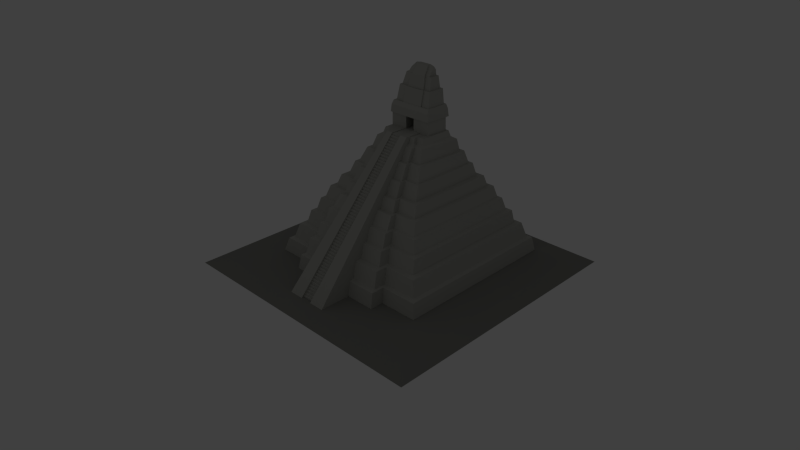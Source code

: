 # Source: EXT-TEMPLO-GRAN_JAGUAR.blend  (saved by Blender 2.56.0; exported with 4.5.12 LTS)
import bpy
from mathutils import Matrix  # noqa: F401  (used for matrix-valued properties, if any)

bpy.ops.wm.read_factory_settings(use_empty=True)
scene = bpy.context.scene
scene.name = 'Scene'

# ---- collections
col_collection_1 = bpy.data.collections.new('Collection 1'); scene.collection.children.link(col_collection_1)

# ---- materials (node trees are filled in below, after node groups)
mat_suelo = bpy.data.materials.new('suelo')
mat_suelo.alpha_threshold = 0.0
mat_suelo.use_transparent_shadow = False
mat_suelo.diffuse_color = (0.2598, 0.2598, 0.2395, 1.0)
mat_suelo.roughness = 0.5
mat_suelo.specular_intensity = 0.0
mat_suelo.line_color = (0.0, 0.0, 0.0, 1.0)
mat_piedra = bpy.data.materials.new('piedra')
mat_piedra.alpha_threshold = 0.0
mat_piedra.use_transparent_shadow = False
mat_piedra.diffuse_color = (0.448, 0.448, 0.413, 1.0)
mat_piedra.roughness = 0.5
mat_piedra.specular_intensity = 0.0
mat_piedra.line_color = (0.0, 0.0, 0.0, 1.0)
mat_gradas = bpy.data.materials.new('gradas')
mat_gradas.alpha_threshold = 0.0
mat_gradas.use_transparent_shadow = False
mat_gradas.diffuse_color = (0.1523, 0.1504, 0.1393, 1.0)
mat_gradas.roughness = 0.5
mat_gradas.specular_intensity = 0.0
mat_gradas.line_color = (0.0, 0.0, 0.0, 1.0)
mat_piedra_001 = bpy.data.materials.new('piedra.001')
mat_piedra_001.alpha_threshold = 0.0
mat_piedra_001.use_transparent_shadow = False
mat_piedra_001.diffuse_color = (0.42, 0.42, 0.3872, 1.0)
mat_piedra_001.roughness = 0.5
mat_piedra_001.specular_intensity = 0.0
mat_piedra_001.line_color = (0.0, 0.0, 0.0, 1.0)

# ---- material node trees

# ---- world
world_world = bpy.data.worlds.new('World'); scene.world = world_world
world_world.color = (0.051, 0.051, 0.051)
world_world.use_sun_shadow = False
world_world.sun_shadow_jitter_overblur = 0.0
world_world.cycles.sampling_method = 'MANUAL'
world_world.cycles.sample_map_resolution = 256

# ---- cameras
cam_camera = bpy.data.cameras.new('Camera')
cam_camera.clip_end = 100.0
cam_camera.lens = 35.0
cam_camera.dof.focus_distance = 0.0
cam_camera.dof.aperture_fstop = 128.0

# ---- lights
light_lamp_002 = bpy.data.lights.new('Lamp.002', 'POINT')
light_lamp_002.transmission_factor = 0.0
light_lamp_002.cutoff_distance = 30.0
light_lamp_002.energy = 100.0
light_lamp_002.shadow_buffer_clip_start = 1.001
light_lamp_002.shadow_soft_size = 1.0
light_lamp_002.shadow_maximum_resolution = 0.006
light_lamp_002.use_absolute_resolution = True
light_lamp_002.cycles.use_multiple_importance_sampling = False
light_lamp_001 = bpy.data.lights.new('Lamp.001', 'POINT')
light_lamp_001.transmission_factor = 0.0
light_lamp_001.cutoff_distance = 30.0
light_lamp_001.energy = 76.0
light_lamp_001.shadow_buffer_clip_start = 1.001
light_lamp_001.shadow_soft_size = 1.0
light_lamp_001.shadow_maximum_resolution = 0.006
light_lamp_001.use_absolute_resolution = True
light_lamp_001.cycles.use_multiple_importance_sampling = False
light_lamp = bpy.data.lights.new('Lamp', 'POINT')
light_lamp.transmission_factor = 0.0
light_lamp.cutoff_distance = 30.0
light_lamp.energy = 345.0
light_lamp.shadow_buffer_clip_start = 1.001
light_lamp.shadow_soft_size = 1.0
light_lamp.shadow_maximum_resolution = 0.006
light_lamp.use_absolute_resolution = True
light_lamp.cycles.use_multiple_importance_sampling = False

# ---- meshes
me_plane_002 = bpy.data.meshes.new('Plane.002')
me_plane_002.from_pydata([(12.18, 12.18, 0.0), (12.18, -12.18, 0.0), (-12.18, -12.18, 0.0), (-12.18, 12.18, 0.0), (-14.27, 14.27, -0.2086), (-14.27, -14.27, -0.2086), (14.27, -14.27, -0.2086), (14.27, 14.27, -0.2086)], [], [(0, 3, 2, 1), (2, 3, 4, 5), (3, 0, 7, 4), (0, 1, 6, 7), (1, 2, 5, 6), (5, 4, 7, 6)])
me_plane_002.materials.append(mat_suelo)
me_plane_002.use_remesh_preserve_volume = False
me_plane_002.use_remesh_preserve_attributes = False
me_plane_002.use_mirror_vertex_groups = False
me_plane_002.update()
me_plane_001 = bpy.data.meshes.new('Plane.001')
me_plane_001.from_pydata([(6.688, 8.26, 0.0), (6.688, -4.896, 0.0), (-6.665, -4.896, 0.0), (-6.653, 8.26, 0.0), (-6.276, -4.7, 1.074), (-6.276, 8.064, 1.074), (6.489, 8.064, 1.074), (6.489, -4.7, 1.074), (3.827, -4.896, 0.0), (3.761, 8.26, 0.0), (3.659, 8.064, 1.074), (3.726, -4.7, 1.074), (-3.769, -4.896, 0.0), (-3.706, 8.26, 0.0), (-3.601, 8.064, 1.074), (-3.641, -4.7, 1.074), (-3.746, -5.925, 0.0), (-3.641, -5.698, 1.074), (3.726, -5.698, 1.074), (3.827, -5.925, 0.0), (-3.706, 8.408, 0.0), (-3.601, 8.181, 1.125), (3.659, 8.181, 1.125), (3.761, 8.408, 0.0), (3.507, 7.842, 1.204), (-3.444, 7.842, 1.204), (3.574, -5.358, 1.154), (-3.485, -5.358, 1.154), (-3.485, -4.407, 1.154), (-3.444, 7.771, 1.154), (3.574, -4.407, 1.154), (3.507, 7.771, 1.154), (6.191, -4.407, 1.154), (6.191, 7.771, 1.154), (-5.987, 7.771, 1.154), (-5.987, -4.407, 1.154), (-5.671, -4.086, 2.284), (-5.671, 7.45, 2.284), (5.864, 7.45, 2.284), (5.864, -4.086, 2.284), (3.341, 7.45, 2.284), (3.408, -4.086, 2.284), (-3.342, 7.45, 2.284), (-3.382, -4.086, 2.284), (-3.382, -4.987, 2.284), (3.408, -4.987, 2.284), (-3.342, 7.47, 2.334), (3.341, 7.47, 2.334), (3.143, 7.149, 2.4), (-3.138, 7.149, 2.4), (3.21, -4.546, 2.349), (-3.178, -4.546, 2.349), (-3.178, -3.704, 2.349), (-3.138, 7.068, 2.349), (3.21, -3.704, 2.349), (3.143, 7.068, 2.349), (5.476, -3.704, 2.349), (5.476, 7.068, 2.349), (-5.295, 7.068, 2.349), (-5.295, -3.704, 2.349), (-5.116, -3.399, 3.316), (-5.116, 6.902, 3.316), (5.324, 6.902, 3.316), (5.324, -3.399, 3.316), (3.074, 6.902, 3.316), (3.047, -3.399, 3.316), (-3.102, 6.902, 3.316), (-3.142, -3.399, 3.316), (-3.142, -4.215, 3.316), (3.047, -4.215, 3.316), (-3.102, 6.957, 3.367), (3.074, 6.957, 3.367), (2.904, 6.668, 3.432), (-2.96, 6.668, 3.432), (2.878, -3.873, 3.382), (-3.0, -3.873, 3.382), (-3.0, -3.103, 3.382), (-2.96, 6.606, 3.382), (2.878, -3.103, 3.382), (2.904, 6.606, 3.382), (5.007, -3.103, 3.382), (5.007, 6.606, 3.382), (-4.841, 6.606, 3.382), (-4.841, -3.103, 3.382), (-4.599, -2.857, 4.316), (-4.599, 6.36, 4.316), (4.757, 6.36, 4.316), (4.757, -2.857, 4.316), (2.777, 6.36, 4.316), (2.777, -2.857, 4.316), (-2.886, 6.36, 4.316), (-2.926, -2.857, 4.316), (-2.926, -3.522, 4.316), (2.777, -3.522, 4.316), (-2.886, 6.384, 4.367), (2.777, 6.384, 4.367), (2.657, 6.236, 4.423), (-2.762, 6.236, 4.423), (2.657, -3.255, 4.372), (-2.75, -3.255, 4.372), (-2.75, -2.626, 4.372), (-2.762, 6.129, 4.372), (2.657, -2.626, 4.372), (2.657, 6.129, 4.372), (4.522, -2.626, 4.372), (4.522, 6.129, 4.372), (-4.372, 6.129, 4.372), (-4.372, -2.626, 4.372), (-4.137, -2.276, 5.263), (-4.137, 5.89, 5.263), (4.28, 5.89, 5.263), (4.28, -2.276, 5.263), (2.534, 5.89, 5.263), (2.534, -2.276, 5.263), (-2.692, 5.89, 5.263), (-2.558, -2.276, 5.263), (-2.558, -2.739, 5.263), (2.534, -2.739, 5.263), (-2.692, 5.961, 5.314), (2.534, 5.961, 5.314), (2.378, 5.693, 5.314), (-2.531, 5.693, 5.314), (2.378, -2.415, 5.263), (-2.477, -2.415, 5.263), (-2.477, -1.975, 5.263), (-2.531, 5.589, 5.263), (2.378, -1.975, 5.263), (2.378, 5.589, 5.263), (3.974, -1.975, 5.263), (3.974, 5.589, 5.263), (-3.841, 5.589, 5.263), (-3.841, -1.975, 5.263), (-3.627, -1.646, 6.077), (-3.627, 5.372, 6.077), (3.753, 5.372, 6.077), (3.753, -1.646, 6.077), (2.266, 5.372, 6.077), (2.266, -1.646, 6.077), (-2.484, 5.372, 6.077), (-2.345, -1.646, 6.077), (-2.345, -2.084, 6.077), (2.266, -2.084, 6.077), (-2.484, 5.442, 6.128), (2.266, 5.442, 6.128), (2.08, 5.119, 6.128), (-2.41, 5.119, 6.128), (2.08, -1.808, 6.077), (-2.252, -1.808, 6.077), (-2.252, -1.287, 6.077), (-2.41, 5.013, 6.077), (2.08, -1.287, 6.077), (2.08, 5.013, 6.077), (3.387, -1.287, 6.077), (3.387, 5.013, 6.077), (-3.274, 5.013, 6.077), (-3.274, -1.287, 6.077), (-3.05, -0.8094, 7.054), (-3.05, 4.785, 7.054), (3.156, 4.785, 7.054), (3.156, -0.8094, 7.054), (1.962, 4.785, 7.054), (1.962, -0.8094, 7.054), (-2.376, 4.785, 7.054), (-2.029, -0.8094, 7.054), (-2.029, -1.294, 7.054), (1.962, -1.294, 7.054), (-2.376, 4.845, 7.093), (1.962, 4.845, 7.093), (1.86, 4.648, 7.093), (-2.271, 4.648, 7.093), (1.86, -1.065, 7.054), (-1.933, -1.065, 7.054), (-1.933, -0.6112, 7.054), (-2.271, 4.587, 7.054), (1.86, -0.6112, 7.054), (1.86, 4.587, 7.054), (2.955, -0.6112, 7.054), (2.955, 4.587, 7.054), (-2.855, 4.587, 7.054), (-2.855, -0.6112, 7.054), (-2.55, -0.06689, 8.049), (-2.613, 4.341, 7.982), (2.705, 4.341, 7.982), (2.639, -0.0669, 8.049), (1.732, 4.341, 7.982), (1.699, -0.06689, 8.049), (-2.196, 4.341, 7.982), (-1.73, -0.06689, 8.049), (-1.73, -0.4724, 8.049), (1.699, -0.4724, 8.049), (-2.196, 4.358, 8.021), (1.732, 4.358, 8.021), (1.615, 4.177, 8.021), (-2.076, 4.177, 8.021), (1.585, -0.2173, 8.049), (-1.655, -0.2173, 8.049), (-1.655, 0.1537, 8.049), (-2.076, 4.115, 7.982), (1.585, 0.1537, 8.049), (1.615, 4.115, 7.982), (2.415, 0.1537, 8.049), (2.475, 4.115, 7.982), (-2.391, 4.115, 7.982), (-2.333, 0.1537, 8.049), (-2.186, 0.5814, 8.907), (-2.24, 3.962, 8.861), (2.319, 3.962, 8.861), (2.083, 0.5814, 8.907), (1.536, 3.962, 8.861), (1.507, 0.5814, 8.907), (-1.891, 3.962, 8.861), (-1.472, 0.5814, 8.907), (-1.472, 0.2338, 8.907), (1.507, 0.2338, 8.907), (-1.891, 3.999, 8.9), (1.536, 3.999, 8.9), (1.374, 3.705, 9.097), (-1.747, 3.705, 9.097), (1.35, 0.5863, 9.099), (-1.332, 0.5863, 9.099), (-1.332, 0.8863, 9.099), (-1.747, 3.649, 9.059), (1.35, 0.8863, 9.099), (1.374, 3.649, 9.059), (1.953, 0.8863, 9.099), (2.002, 3.649, 9.059), (-1.933, 3.649, 9.059), (-1.886, 0.8863, 9.099), (-1.774, 0.9996, 9.484), (-1.809, 3.533, 9.486), (1.884, 3.533, 9.486), (1.838, 0.9996, 9.484), (1.326, 3.533, 9.486), (1.302, 0.9996, 9.484), (-1.628, 3.533, 9.486), (-1.24, 0.9996, 9.484), (-1.242, 0.7172, 9.484), (1.302, 0.7172, 9.484), (-1.628, 3.582, 9.486), (1.326, 3.582, 9.486), (0.9515, 3.451, 9.486), (-0.9431, 3.451, 9.486), (0.1987, 3.178, 9.484), (-0.6511, 3.178, 9.484), (-0.4056, 1.659, 9.484), (-0.3993, 3.421, 9.486), (0.3152, 1.659, 9.484), (0.9515, 3.421, 9.486), (1.683, 1.659, 9.484), (1.727, 3.421, 9.486), (-1.78, 3.421, 9.486), (-1.738, 1.659, 9.484), (-1.738, 1.659, 10.47), (-1.78, 3.421, 10.46), (1.693, 3.421, 10.46), (1.65, 1.659, 10.47), (0.9515, 3.421, 10.46), (0.3152, 1.659, 10.47), (-0.3993, 3.421, 10.46), (-0.4056, 1.659, 10.47), (-0.6987, 3.178, 10.47), (0.7653, 3.178, 10.47), (-0.9088, 3.451, 10.46), (0.9515, 3.451, 10.46), (1.023, 3.739, 10.46), (-1.051, 3.739, 10.46), (0.9979, 1.541, 10.47), (-1.025, 1.541, 10.47), (-1.025, 1.547, 10.47), (-1.051, 3.654, 10.46), (0.9979, 1.547, 10.47), (1.023, 3.654, 10.46), (1.713, 1.547, 10.47), (1.762, 3.654, 10.46), (-1.822, 3.552, 10.47), (-1.777, 1.523, 10.48), (-1.734, 1.566, 11.02), (-1.778, 3.508, 11.02), (1.701, 3.608, 11.03), (1.653, 1.592, 11.03), (0.9991, 3.608, 11.03), (0.9747, 1.592, 11.03), (-1.026, 3.608, 11.03), (-1.001, 1.592, 11.03), (-1.001, 1.591, 11.03), (0.9747, 1.591, 11.03), (-1.026, 3.685, 11.03), (0.9991, 3.685, 11.03), (0.9034, 3.523, 11.35), (-0.9274, 3.523, 11.35), (0.8813, 1.774, 11.33), (-0.905, 1.774, 11.33), (-0.905, 1.772, 11.33), (-0.9274, 3.516, 11.35), (0.8813, 1.772, 11.33), (0.9034, 3.516, 11.35), (1.572, 1.772, 11.33), (1.615, 3.516, 11.35), (-1.731, 3.419, 11.32), (-1.691, 1.74, 11.31), (-1.547, 1.896, 11.33), (-1.586, 3.389, 11.35), (1.52, 3.389, 11.35), (1.48, 1.896, 11.33), (0.8377, 3.389, 11.35), (0.8172, 1.896, 11.33), (-0.8596, 3.389, 11.35), (-0.8388, 1.896, 11.33), (-0.8388, 1.811, 11.33), (0.8172, 1.807, 11.33), (-0.8596, 3.469, 11.35), (0.8377, 3.469, 11.35), (0.8377, 3.469, 12.43), (-0.8596, 3.469, 12.43), (0.8172, 2.049, 12.41), (-0.8388, 2.048, 12.41), (-0.8388, 2.123, 12.41), (-0.8596, 3.389, 12.43), (0.8172, 2.123, 12.41), (0.8377, 3.389, 12.43), (1.352, 2.123, 12.41), (1.392, 3.389, 12.43), (-1.501, 3.389, 12.43), (-1.463, 2.123, 12.41), (-1.384, 2.279, 12.39), (-1.418, 3.281, 12.42), (1.242, 3.281, 12.42), (1.207, 2.279, 12.39), (0.7161, 3.271, 12.43), (0.6984, 2.279, 12.39), (-0.7751, 3.271, 12.43), (-0.7564, 2.279, 12.39), (-0.7564, 2.188, 12.39), (0.6984, 2.192, 12.39), (-0.7751, 3.327, 12.43), (0.7161, 3.314, 12.43), (0.5949, 3.296, 13.29), (-0.651, 3.296, 13.29), (0.5802, 2.405, 13.26), (-0.6354, 2.408, 13.26), (-0.6354, 2.546, 13.26), (-0.651, 3.247, 13.29), (0.5802, 2.546, 13.26), (0.5949, 3.247, 13.29), (1.069, 2.546, 13.26), (1.098, 3.247, 13.29), (-1.268, 3.247, 13.29), (-1.239, 2.546, 13.26), (-1.08, 2.553, 13.25), (-1.107, 3.213, 13.3), (0.9174, 3.213, 13.3), (0.8903, 2.553, 13.25), (0.5544, 3.213, 13.3), (0.5406, 2.553, 13.25), (-0.6092, 3.213, 13.3), (-0.5946, 2.553, 13.25), (-0.5946, 2.442, 13.28), (0.5406, 2.439, 13.28), (-0.6092, 3.263, 13.3), (0.5544, 3.263, 13.3), (0.5123, 3.25, 13.67), (-0.5573, 3.25, 13.67), (0.4997, 2.675, 13.61), (-0.5438, 2.674, 13.61), (-0.5438, 2.751, 13.63), (-0.5573, 3.196, 13.67), (0.4997, 2.806, 13.61), (0.5123, 3.196, 13.67), (0.8639, 2.806, 13.61), (0.8888, 3.196, 13.67), (-1.015, 3.196, 13.67), (-0.9903, 2.806, 13.61), (-0.8412, 3.09, 13.82), (-0.8619, 3.16, 13.88), (0.7415, 3.156, 13.86), (0.7207, 3.09, 13.88), (0.4268, 3.16, 13.95), (0.4163, 3.09, 13.93), (-0.4691, 3.16, 13.95), (-0.4578, 3.119, 13.95), (-0.4578, 2.888, 13.88), (0.4163, 2.881, 13.88), (-0.4691, 3.155, 13.95), (0.4268, 3.155, 13.95), (0.8734, 3.137, 9.499), (0.8734, 0.5035, 9.499), (-0.9088, 0.5035, 9.499), (-0.9088, 3.137, 9.499), (1.479, -7.373, 0.7336), (1.419, -6.656, 1.695), (1.358, -5.798, 2.497), (1.297, -5.08, 3.458), (1.237, -4.222, 4.259), (1.176, -3.505, 5.221), (1.116, -2.647, 6.022), (1.055, -1.93, 6.983), (0.9945, -1.072, 7.785), (0.9339, -0.3545, 8.746), (1.479, -3.666, 0.7336), (1.419, -3.056, 1.695), (1.358, -2.306, 2.497), (1.297, -1.696, 3.458), (1.237, -0.945, 4.259), (1.176, -0.335, 5.221), (1.116, 0.4157, 6.022), (1.055, 1.026, 6.983), (0.9945, 1.776, 7.785), (0.9339, 2.386, 8.746), (-1.531, -7.373, 0.7336), (-1.469, -6.656, 1.695), (-1.407, -5.798, 2.497), (-1.345, -5.08, 3.458), (-1.282, -4.222, 4.259), (-1.22, -3.505, 5.221), (-1.158, -2.647, 6.022), (-1.096, -1.93, 6.983), (-1.033, -1.072, 7.785), (-0.9711, -0.3545, 8.746), (-1.531, -3.666, 0.7336), (-1.469, -3.056, 1.695), (-1.407, -2.306, 2.497), (-1.345, -1.696, 3.458), (-1.282, -0.945, 4.259), (-1.22, -0.335, 5.221), (-1.158, 0.4157, 6.022), (-1.096, 1.026, 6.983), (-1.033, 1.776, 7.785), (-0.9711, 2.386, 8.746), (1.534, -8.083, 0.0), (1.529, -8.085, 0.1175), (1.523, -7.949, 0.1159), (1.518, -7.945, 0.2525), (1.512, -7.803, 0.2529), (1.507, -7.801, 0.4127), (1.501, -7.659, 0.4131), (1.496, -7.658, 0.573), (1.49, -7.516, 0.5734), (1.485, -7.515, 0.7332), (1.474, -7.372, 0.8935), (1.468, -7.23, 0.8939), (1.463, -7.229, 1.054), (1.457, -7.087, 1.054), (1.452, -7.085, 1.214), (1.446, -6.943, 1.214), (1.441, -6.942, 1.374), (1.435, -6.8, 1.375), (1.43, -6.799, 1.535), (1.424, -6.657, 1.535), (1.413, -6.514, 1.695), (1.408, -6.512, 1.855), (1.402, -6.371, 1.855), (1.397, -6.369, 2.015), (1.391, -6.227, 2.016), (1.386, -6.226, 2.176), (1.38, -6.084, 2.176), (1.375, -6.083, 2.336), (1.369, -5.941, 2.336), (1.363, -5.94, 2.496), (1.352, -5.796, 2.656), (1.347, -5.654, 2.657), (1.341, -5.653, 2.817), (1.336, -5.511, 2.817), (1.33, -5.51, 2.977), (1.325, -5.368, 2.977), (1.319, -5.367, 3.137), (1.314, -5.225, 3.138), (1.308, -5.224, 3.297), (1.303, -5.082, 3.298), (1.292, -4.938, 3.458), (1.286, -4.937, 3.618), (1.281, -4.795, 3.618), (1.275, -4.794, 3.778), (1.27, -4.652, 3.779), (1.264, -4.651, 3.938), (1.259, -4.509, 3.939), (1.253, -4.508, 4.099), (1.248, -4.366, 4.099), (1.242, -4.364, 4.259), (1.231, -4.221, 4.419), (1.226, -4.079, 4.42), (1.22, -4.078, 4.58), (1.215, -3.936, 4.58), (1.209, -3.935, 4.74), (1.204, -3.793, 4.74), (1.198, -3.792, 4.9), (1.193, -3.65, 4.9), (1.187, -3.648, 5.06), (1.182, -3.506, 5.061), (1.171, -3.363, 5.221), (1.165, -3.362, 5.381), (1.16, -3.22, 5.381), (1.154, -3.219, 5.541), (1.149, -3.077, 5.542), (1.143, -3.075, 5.701), (1.138, -2.934, 5.702), (1.132, -2.932, 5.862), (1.127, -2.79, 5.862), (1.121, -2.789, 6.022), (1.11, -2.646, 6.182), (1.105, -2.504, 6.183), (1.099, -2.503, 6.342), (1.094, -2.361, 6.343), (1.088, -2.359, 6.503), (1.083, -2.217, 6.503), (1.077, -2.216, 6.663), (1.072, -2.074, 6.663), (1.066, -2.073, 6.823), (1.061, -1.931, 6.824), (1.05, -1.788, 6.984), (1.044, -1.787, 7.144), (1.039, -1.645, 7.144), (1.033, -1.643, 7.304), (1.028, -1.501, 7.304), (1.022, -1.5, 7.464), (1.017, -1.358, 7.465), (1.011, -1.357, 7.625), (1.006, -1.215, 7.625), (1.0, -1.214, 7.785), (0.989, -1.071, 7.945), (0.9835, -0.9286, 7.945), (0.978, -0.9274, 8.105), (0.9725, -0.7854, 8.106), (0.967, -0.7842, 8.266), (0.9615, -0.6422, 8.266), (0.956, -0.6409, 8.426), (0.9505, -0.499, 8.426), (0.945, -0.4977, 8.586), (0.9394, -0.3558, 8.586), (0.8789, 0.3615, 9.498), (0.8844, 0.3603, 9.388), (0.8899, 0.2183, 9.387), (0.8954, 0.2171, 9.228), (0.9009, 0.0751, 9.227), (0.9064, 0.07384, 9.067), (0.9119, -0.06811, 9.067), (0.9174, -0.06937, 8.907), (0.9229, -0.2113, 8.907), (0.9284, -0.2126, 8.747), (1.534, -4.355, 0.0), (1.529, -4.237, 0.1215), (1.523, -4.232, 0.1159), (1.518, -4.17, 0.2525), (1.512, -4.038, 0.2529), (1.507, -4.046, 0.4127), (1.501, -3.914, 0.4131), (1.496, -3.922, 0.573), (1.49, -3.79, 0.5734), (1.485, -3.799, 0.7332), (1.474, -3.675, 0.8935), (1.468, -3.543, 0.8939), (1.463, -3.551, 1.054), (1.457, -3.419, 1.054), (1.452, -3.428, 1.214), (1.446, -3.295, 1.214), (1.441, -3.304, 1.374), (1.435, -3.172, 1.375), (1.43, -3.18, 1.535), (1.424, -3.048, 1.535), (1.413, -2.924, 1.695), (1.408, -2.933, 1.855), (1.402, -2.801, 1.855), (1.397, -2.809, 2.015), (1.391, -2.677, 2.016), (1.386, -2.685, 2.176), (1.38, -2.553, 2.176), (1.375, -2.562, 2.336), (1.369, -2.429, 2.336), (1.363, -2.438, 2.496), (1.352, -2.314, 2.656), (1.347, -2.182, 2.657), (1.341, -2.191, 2.817), (1.336, -2.058, 2.817), (1.33, -2.067, 2.977), (1.325, -1.935, 2.977), (1.319, -1.943, 3.137), (1.314, -1.811, 3.138), (1.308, -1.819, 3.297), (1.303, -1.687, 3.298), (1.292, -1.564, 3.458), (1.286, -1.572, 3.618), (1.281, -1.44, 3.618), (1.275, -1.448, 3.778), (1.27, -1.316, 3.779), (1.264, -1.325, 3.938), (1.259, -1.192, 3.939), (1.253, -1.201, 4.099), (1.248, -1.069, 4.099), (1.242, -1.077, 4.259), (1.231, -0.9535, 4.419), (1.226, -0.8213, 4.42), (1.22, -0.8298, 4.58), (1.215, -0.6976, 4.58), (1.209, -0.7061, 4.74), (1.204, -0.5739, 4.74), (1.198, -0.5824, 4.9), (1.193, -0.4502, 4.9), (1.187, -0.4587, 5.06), (1.182, -0.3265, 5.061), (1.171, -0.2028, 5.221), (1.165, -0.2113, 5.381), (1.16, -0.0791, 5.381), (1.154, -0.0876, 5.541), (1.149, 0.0446, 5.542), (1.143, 0.03611, 5.701), (1.138, 0.1683, 5.702), (1.132, 0.1598, 5.862), (1.127, 0.292, 5.862), (1.121, 0.2835, 6.022), (1.11, 0.4072, 6.182), (1.105, 0.5394, 6.183), (1.099, 0.5309, 6.342), (1.094, 0.6631, 6.343), (1.088, 0.6546, 6.503), (1.083, 0.7868, 6.503), (1.077, 0.7783, 6.663), (1.072, 0.9105, 6.663), (1.066, 0.902, 6.823), (1.061, 1.034, 6.824), (1.05, 1.158, 6.984), (1.044, 1.149, 7.144), (1.039, 1.282, 7.144), (1.033, 1.273, 7.304), (1.028, 1.405, 7.304), (1.022, 1.397, 7.464), (1.017, 1.529, 7.465), (1.011, 1.521, 7.625), (1.006, 1.653, 7.625), (1.0, 1.644, 7.785), (0.989, 1.768, 7.945), (0.9835, 1.9, 7.945), (0.978, 1.892, 8.105), (0.9725, 2.024, 8.106), (0.967, 2.015, 8.266), (0.9615, 2.148, 8.266), (0.956, 2.139, 8.426), (0.9505, 2.271, 8.426), (0.945, 2.263, 8.586), (0.9394, 2.395, 8.586), (0.8789, 3.005, 9.498), (0.8844, 3.013, 9.388), (0.8899, 2.881, 9.387), (0.8954, 2.89, 9.228), (0.9009, 2.758, 9.227), (0.9064, 2.766, 9.067), (0.9119, 2.634, 9.067), (0.9174, 2.642, 8.907), (0.9229, 2.51, 8.907), (0.9284, 2.519, 8.747), (-1.588, -8.083, 0.0), (-1.582, -8.085, 0.1175), (-1.577, -7.949, 0.1159), (-1.571, -7.945, 0.2525), (-1.565, -7.803, 0.2529), (-1.56, -7.801, 0.4127), (-1.554, -7.659, 0.4131), (-1.548, -7.658, 0.573), (-1.543, -7.516, 0.5734), (-1.537, -7.515, 0.7332), (-1.526, -7.372, 0.8935), (-1.52, -7.23, 0.8939), (-1.514, -7.229, 1.054), (-1.509, -7.087, 1.054), (-1.503, -7.085, 1.214), (-1.497, -6.943, 1.214), (-1.492, -6.942, 1.374), (-1.486, -6.8, 1.375), (-1.48, -6.799, 1.535), (-1.475, -6.657, 1.535), (-1.464, -6.514, 1.695), (-1.458, -6.512, 1.855), (-1.452, -6.371, 1.855), (-1.447, -6.369, 2.015), (-1.441, -6.227, 2.016), (-1.435, -6.226, 2.176), (-1.43, -6.084, 2.176), (-1.424, -6.083, 2.336), (-1.418, -5.941, 2.336), (-1.413, -5.94, 2.496), (-1.401, -5.796, 2.656), (-1.396, -5.654, 2.657), (-1.39, -5.653, 2.817), (-1.384, -5.511, 2.817), (-1.379, -5.51, 2.977), (-1.373, -5.368, 2.977), (-1.367, -5.367, 3.137), (-1.362, -5.225, 3.138), (-1.356, -5.224, 3.297), (-1.35, -5.082, 3.298), (-1.339, -4.938, 3.458), (-1.333, -4.937, 3.618), (-1.328, -4.795, 3.618), (-1.322, -4.794, 3.778), (-1.316, -4.652, 3.779), (-1.311, -4.651, 3.938), (-1.305, -4.509, 3.939), (-1.299, -4.508, 4.099), (-1.294, -4.366, 4.099), (-1.288, -4.364, 4.259), (-1.277, -4.221, 4.419), (-1.271, -4.079, 4.42), (-1.265, -4.078, 4.58), (-1.26, -3.936, 4.58), (-1.254, -3.935, 4.74), (-1.248, -3.793, 4.74), (-1.243, -3.792, 4.9), (-1.237, -3.65, 4.9), (-1.231, -3.648, 5.06), (-1.226, -3.506, 5.061), (-1.214, -3.363, 5.221), (-1.209, -3.362, 5.381), (-1.203, -3.22, 5.381), (-1.197, -3.219, 5.541), (-1.192, -3.077, 5.542), (-1.186, -3.075, 5.701), (-1.181, -2.934, 5.702), (-1.175, -2.932, 5.862), (-1.169, -2.79, 5.862), (-1.164, -2.789, 6.022), (-1.152, -2.646, 6.182), (-1.147, -2.504, 6.183), (-1.141, -2.503, 6.342), (-1.135, -2.361, 6.343), (-1.13, -2.359, 6.503), (-1.124, -2.217, 6.503), (-1.118, -2.216, 6.663), (-1.113, -2.074, 6.663), (-1.107, -2.073, 6.823), (-1.101, -1.931, 6.824), (-1.09, -1.788, 6.984), (-1.084, -1.787, 7.144), (-1.079, -1.645, 7.144), (-1.073, -1.643, 7.304), (-1.067, -1.501, 7.304), (-1.062, -1.5, 7.464), (-1.056, -1.358, 7.465), (-1.05, -1.357, 7.625), (-1.045, -1.215, 7.625), (-1.039, -1.214, 7.785), (-1.028, -1.071, 7.945), (-1.022, -0.9286, 7.945), (-1.016, -0.9274, 8.105), (-1.011, -0.7854, 8.106), (-1.005, -0.7842, 8.266), (-0.9994, -0.6422, 8.266), (-0.9937, -0.6409, 8.426), (-0.9881, -0.499, 8.426), (-0.9824, -0.4977, 8.586), (-0.9767, -0.3558, 8.586), (-0.9145, 0.3615, 9.498), (-0.9201, 0.3603, 9.388), (-0.9258, 0.2183, 9.387), (-0.9315, 0.2171, 9.228), (-0.9371, 0.0751, 9.227), (-0.9428, 0.07384, 9.067), (-0.9484, -0.06811, 9.067), (-0.9541, -0.06936, 8.907), (-0.9598, -0.2113, 8.907), (-0.9654, -0.2126, 8.747), (-1.588, -4.355, 0.0), (-1.582, -4.257, 0.1215), (-1.577, -4.232, 0.1159), (-1.571, -4.17, 0.2525), (-1.565, -4.038, 0.2529), (-1.56, -4.046, 0.4127), (-1.554, -3.914, 0.4131), (-1.548, -3.922, 0.573), (-1.543, -3.79, 0.5734), (-1.537, -3.799, 0.7332), (-1.526, -3.675, 0.8935), (-1.52, -3.543, 0.8939), (-1.514, -3.551, 1.054), (-1.509, -3.419, 1.054), (-1.503, -3.428, 1.214), (-1.497, -3.295, 1.214), (-1.492, -3.304, 1.374), (-1.486, -3.172, 1.375), (-1.48, -3.18, 1.535), (-1.475, -3.048, 1.535), (-1.464, -2.924, 1.695), (-1.458, -2.933, 1.855), (-1.452, -2.801, 1.855), (-1.447, -2.809, 2.015), (-1.441, -2.677, 2.016), (-1.435, -2.685, 2.176), (-1.43, -2.553, 2.176), (-1.424, -2.562, 2.336), (-1.418, -2.429, 2.336), (-1.413, -2.438, 2.496), (-1.401, -2.314, 2.656), (-1.396, -2.182, 2.657), (-1.39, -2.191, 2.817), (-1.384, -2.058, 2.817), (-1.379, -2.067, 2.977), (-1.373, -1.935, 2.977), (-1.367, -1.943, 3.137), (-1.362, -1.811, 3.138), (-1.356, -1.819, 3.297), (-1.35, -1.687, 3.298), (-1.339, -1.564, 3.458), (-1.333, -1.572, 3.618), (-1.328, -1.44, 3.618), (-1.322, -1.448, 3.778), (-1.316, -1.316, 3.779), (-1.311, -1.325, 3.938), (-1.305, -1.192, 3.939), (-1.299, -1.201, 4.099), (-1.294, -1.069, 4.099), (-1.288, -1.077, 4.259), (-1.277, -0.9535, 4.419), (-1.271, -0.8213, 4.42), (-1.265, -0.8298, 4.58), (-1.26, -0.6976, 4.58), (-1.254, -0.7061, 4.74), (-1.248, -0.5739, 4.74), (-1.243, -0.5824, 4.9), (-1.237, -0.4502, 4.9), (-1.231, -0.4587, 5.06), (-1.226, -0.3265, 5.061), (-1.214, -0.2028, 5.221), (-1.209, -0.2113, 5.381), (-1.203, -0.0791, 5.381), (-1.197, -0.0876, 5.541), (-1.192, 0.0446, 5.542), (-1.186, 0.03611, 5.701), (-1.181, 0.1683, 5.702), (-1.175, 0.1598, 5.862), (-1.169, 0.292, 5.862), (-1.164, 0.2835, 6.022), (-1.152, 0.4072, 6.182), (-1.147, 0.5394, 6.183), (-1.141, 0.5309, 6.342), (-1.135, 0.6631, 6.343), (-1.13, 0.6546, 6.503), (-1.124, 0.7868, 6.503), (-1.118, 0.7783, 6.663), (-1.113, 0.9105, 6.663), (-1.107, 0.902, 6.823), (-1.101, 1.034, 6.824), (-1.09, 1.158, 6.984), (-1.084, 1.149, 7.144), (-1.079, 1.282, 7.144), (-1.073, 1.273, 7.304), (-1.067, 1.405, 7.304), (-1.062, 1.397, 7.464), (-1.056, 1.529, 7.465), (-1.05, 1.521, 7.625), (-1.045, 1.653, 7.625), (-1.039, 1.644, 7.785), (-1.028, 1.768, 7.945), (-1.022, 1.9, 7.945), (-1.016, 1.892, 8.105), (-1.011, 2.024, 8.106), (-1.005, 2.015, 8.266), (-0.9994, 2.148, 8.266), (-0.9937, 2.139, 8.426), (-0.9881, 2.271, 8.426), (-0.9824, 2.263, 8.586), (-0.9767, 2.395, 8.586), (-0.9145, 3.005, 9.498), (-0.9201, 3.013, 9.388), (-0.9258, 2.881, 9.387), (-0.9315, 2.89, 9.228), (-0.9371, 2.758, 9.227), (-0.9428, 2.766, 9.067), (-0.9484, 2.634, 9.067), (-0.9541, 2.642, 8.907), (-0.9598, 2.51, 8.907), (-0.9654, 2.519, 8.747), (1.588, -5.712, 0.0), (1.588, -8.283, 0.0), (0.3925, -8.283, 0.0), (0.3925, -5.712, 0.0), (0.9063, 2.909, 9.547), (0.9063, 0.3385, 9.547), (0.3197, 0.3385, 9.547), (0.3197, 2.909, 9.547), (-0.9478, 2.909, 9.547), (-0.9478, 0.3385, 9.547), (-0.4596, 0.3385, 9.547), (-0.4596, 2.909, 9.547), (-1.617, -5.712, 0.0), (-1.617, -8.283, 0.0), (-0.4975, -8.283, 0.0), (-0.4975, -5.712, 0.0), (0.1912, 0.283, 1.153), (0.1912, -0.1533, 1.153), (-0.2795, -0.1512, 1.153), (-0.2332, 0.283, 1.153), (0.1912, 0.283, 1.577), (0.1912, -0.1533, 1.577), (-0.2795, -0.1512, 1.577), (-0.2332, 0.283, 1.577), (1.309, 1.961, 9.49), (1.302, 0.7172, 9.484), (-1.242, 0.7172, 9.484), (-1.265, 1.907, 9.484), (2.083, 0.5814, 8.907)], [], [(2, 3, 5, 4), (0, 1, 7, 6), (0, 9, 8, 1), (9, 0, 6, 10), (1, 8, 11, 7), (9, 13, 12, 8), (13, 3, 2, 12), (3, 13, 14, 5), (12, 2, 4, 15), (12, 15, 17, 16), (8, 12, 16, 19), (11, 8, 19, 18), (19, 16, 17, 18), (14, 13, 20, 21), (13, 9, 23, 20), (9, 10, 22, 23), (20, 23, 22, 21), (22, 10, 31, 24), (21, 22, 24, 25), (14, 21, 25, 29), (18, 17, 27, 26), (11, 18, 26, 30), (17, 15, 28, 27), (15, 4, 35, 28), (5, 14, 29, 34), (7, 11, 30, 32), (10, 6, 33, 31), (6, 7, 32, 33), (4, 5, 34, 35), (35, 34, 37, 36), (33, 32, 39, 38), (31, 33, 38, 40), (32, 30, 41, 39), (34, 29, 42, 37), (28, 35, 36, 43), (27, 28, 43, 44), (30, 26, 45, 41), (26, 27, 44, 45), (29, 25, 46, 42), (25, 24, 47, 46), (24, 31, 40, 47), (47, 40, 55, 48), (46, 47, 48, 49), (42, 46, 49, 53), (45, 44, 51, 50), (41, 45, 50, 54), (44, 43, 52, 51), (43, 36, 59, 52), (37, 42, 53, 58), (39, 41, 54, 56), (40, 38, 57, 55), (38, 39, 56, 57), (36, 37, 58, 59), (59, 58, 61, 60), (57, 56, 63, 62), (55, 57, 62, 64), (56, 54, 65, 63), (58, 53, 66, 61), (52, 59, 60, 67), (51, 52, 67, 68), (54, 50, 69, 65), (50, 51, 68, 69), (53, 49, 70, 66), (49, 48, 71, 70), (48, 55, 64, 71), (71, 64, 79, 72), (70, 71, 72, 73), (66, 70, 73, 77), (69, 68, 75, 74), (65, 69, 74, 78), (68, 67, 76, 75), (67, 60, 83, 76), (61, 66, 77, 82), (63, 65, 78, 80), (64, 62, 81, 79), (62, 63, 80, 81), (60, 61, 82, 83), (83, 82, 85, 84), (81, 80, 87, 86), (79, 81, 86, 88), (80, 78, 89, 87), (82, 77, 90, 85), (76, 83, 84, 91), (75, 76, 91, 92), (78, 74, 93, 89), (74, 75, 92, 93), (77, 73, 94, 90), (73, 72, 95, 94), (72, 79, 88, 95), (95, 88, 103, 96), (94, 95, 96, 97), (90, 94, 97, 101), (93, 92, 99, 98), (89, 93, 98, 102), (92, 91, 100, 99), (91, 84, 107, 100), (85, 90, 101, 106), (87, 89, 102, 104), (88, 86, 105, 103), (86, 87, 104, 105), (84, 85, 106, 107), (107, 106, 109, 108), (105, 104, 111, 110), (103, 105, 110, 112), (104, 102, 113, 111), (106, 101, 114, 109), (100, 107, 108, 115), (99, 100, 115, 116), (102, 98, 117, 113), (98, 99, 116, 117), (101, 97, 118, 114), (97, 96, 119, 118), (96, 103, 112, 119), (119, 112, 127, 120), (118, 119, 120, 121), (114, 118, 121, 125), (117, 116, 123, 122), (113, 117, 122, 126), (116, 115, 124, 123), (115, 108, 131, 124), (109, 114, 125, 130), (111, 113, 126, 128), (112, 110, 129, 127), (110, 111, 128, 129), (108, 109, 130, 131), (131, 130, 133, 132), (129, 128, 135, 134), (127, 129, 134, 136), (128, 126, 137, 135), (130, 125, 138, 133), (124, 131, 132, 139), (123, 124, 139, 140), (126, 122, 141, 137), (122, 123, 140, 141), (125, 121, 142, 138), (121, 120, 143, 142), (120, 127, 136, 143), (143, 136, 151, 144), (142, 143, 144, 145), (138, 142, 145, 149), (141, 140, 147, 146), (137, 141, 146, 150), (140, 139, 148, 147), (139, 132, 155, 148), (133, 138, 149, 154), (135, 137, 150, 152), (136, 134, 153, 151), (134, 135, 152, 153), (132, 133, 154, 155), (155, 154, 157, 156), (153, 152, 159, 158), (151, 153, 158, 160), (152, 150, 161, 159), (154, 149, 162, 157), (148, 155, 156, 163), (147, 148, 163, 164), (150, 146, 165, 161), (146, 147, 164, 165), (149, 145, 166, 162), (145, 144, 167, 166), (144, 151, 160, 167), (167, 160, 175, 168), (166, 167, 168, 169), (162, 166, 169, 173), (165, 164, 171, 170), (161, 165, 170, 174), (164, 163, 172, 171), (163, 156, 179, 172), (157, 162, 173, 178), (159, 161, 174, 176), (160, 158, 177, 175), (158, 159, 176, 177), (156, 157, 178, 179), (179, 178, 181, 180), (177, 176, 183, 182), (175, 177, 182, 184), (176, 174, 185, 183), (178, 173, 186, 181), (172, 179, 180, 187), (171, 172, 187, 188), (174, 170, 189, 185), (170, 171, 188, 189), (173, 169, 190, 186), (169, 168, 191, 190), (168, 175, 184, 191), (191, 184, 199, 192), (190, 191, 192, 193), (186, 190, 193, 197), (189, 188, 195, 194), (185, 189, 194, 198), (188, 187, 196, 195), (187, 180, 203, 196), (181, 186, 197, 202), (183, 185, 198, 200), (184, 182, 201, 199), (182, 183, 200, 201), (180, 181, 202, 203), (203, 202, 205, 204), (201, 200, 207, 206), (199, 201, 206, 208), (200, 198, 209, 896), (202, 197, 210, 205), (196, 203, 204, 211), (195, 196, 211, 212), (198, 194, 213, 209), (194, 195, 212, 213), (197, 193, 214, 210), (193, 192, 215, 214), (192, 199, 208, 215), (215, 208, 223, 216), (214, 215, 216, 217), (210, 214, 217, 221), (213, 212, 219, 218), (209, 213, 218, 222), (212, 211, 220, 219), (211, 204, 227, 220), (205, 210, 221, 226), (896, 209, 222, 224), (208, 206, 225, 223), (206, 207, 224, 225), (204, 205, 226, 227), (227, 226, 229, 228), (225, 224, 231, 230), (223, 225, 230, 232), (224, 222, 233, 231), (226, 221, 234, 229), (220, 227, 228, 235), (219, 220, 235, 236), (222, 218, 237, 233), (218, 219, 236, 237), (221, 217, 238, 234), (217, 216, 239, 238), (216, 223, 232, 239), (239, 232, 247, 240), (238, 239, 240, 241), (234, 238, 241, 245), (237, 236, 243, 242), (233, 237, 242, 246), (236, 235, 244, 243), (235, 228, 251, 244), (229, 234, 245, 250), (231, 233, 246, 248), (232, 230, 249, 247), (230, 231, 248, 249), (228, 229, 250, 251), (251, 250, 253, 252), (249, 248, 255, 254), (247, 249, 254, 256), (248, 246, 257, 255), (250, 245, 258, 253), (244, 251, 252, 259), (243, 244, 259, 260), (246, 242, 261, 257), (242, 243, 260, 261), (245, 241, 262, 258), (241, 240, 263, 262), (240, 247, 256, 263), (263, 256, 271, 264), (262, 263, 264, 265), (258, 262, 265, 269), (261, 260, 267, 266), (257, 261, 266, 270), (260, 259, 268, 267), (259, 252, 275, 268), (253, 258, 269, 274), (255, 257, 270, 272), (256, 254, 273, 271), (254, 255, 272, 273), (252, 253, 274, 275), (275, 274, 277, 276), (273, 272, 279, 278), (271, 273, 278, 280), (272, 270, 281, 279), (274, 269, 282, 277), (268, 275, 276, 283), (267, 268, 283, 284), (270, 266, 285, 281), (266, 267, 284, 285), (269, 265, 286, 282), (265, 264, 287, 286), (264, 271, 280, 287), (287, 280, 295, 288), (286, 287, 288, 289), (282, 286, 289, 293), (285, 284, 291, 290), (281, 285, 290, 294), (284, 283, 292, 291), (283, 276, 299, 292), (277, 282, 293, 298), (279, 281, 294, 296), (280, 278, 297, 295), (278, 279, 296, 297), (276, 277, 298, 299), (299, 298, 301, 300), (297, 296, 303, 302), (295, 297, 302, 304), (296, 294, 305, 303), (298, 293, 306, 301), (292, 299, 300, 307), (291, 292, 307, 308), (294, 290, 309, 305), (290, 291, 308, 309), (293, 289, 310, 306), (289, 288, 311, 310), (288, 295, 304, 311), (311, 304, 319, 312), (310, 311, 312, 313), (306, 310, 313, 317), (309, 308, 315, 314), (305, 309, 314, 318), (308, 307, 316, 315), (307, 300, 323, 316), (301, 306, 317, 322), (303, 305, 318, 320), (304, 302, 321, 319), (302, 303, 320, 321), (300, 301, 322, 323), (323, 322, 325, 324), (321, 320, 327, 326), (319, 321, 326, 328), (320, 318, 329, 327), (322, 317, 330, 325), (316, 323, 324, 331), (315, 316, 331, 332), (318, 314, 333, 329), (314, 315, 332, 333), (317, 313, 334, 330), (313, 312, 335, 334), (312, 319, 328, 335), (335, 328, 343, 336), (334, 335, 336, 337), (330, 334, 337, 341), (333, 332, 339, 338), (329, 333, 338, 342), (332, 331, 340, 339), (331, 324, 347, 340), (325, 330, 341, 346), (327, 329, 342, 344), (328, 326, 345, 343), (326, 327, 344, 345), (324, 325, 346, 347), (347, 346, 349, 348), (345, 344, 351, 350), (343, 345, 350, 352), (344, 342, 353, 351), (346, 341, 354, 349), (340, 347, 348, 355), (339, 340, 355, 356), (342, 338, 357, 353), (338, 339, 356, 357), (341, 337, 358, 354), (337, 336, 359, 358), (336, 343, 352, 359), (359, 352, 367, 360), (358, 359, 360, 361), (354, 358, 361, 365), (357, 356, 363, 362), (353, 357, 362, 366), (356, 355, 364, 363), (355, 348, 371, 364), (349, 354, 365, 370), (351, 353, 366, 368), (352, 350, 369, 367), (350, 351, 368, 369), (348, 349, 370, 371), (371, 370, 373, 372), (369, 368, 375, 374), (367, 369, 374, 376), (368, 366, 377, 375), (370, 365, 378, 373), (364, 371, 372, 379), (363, 364, 379, 380), (366, 362, 381, 377), (362, 363, 380, 381), (365, 361, 382, 378), (361, 360, 383, 382), (360, 367, 376, 383), (375, 377, 376, 374), (377, 379, 378, 376), (379, 372, 373, 378), (379, 377, 381, 380), (376, 378, 382, 383), (384, 387, 386, 385), (538, 539, 429, 428), (539, 540, 430, 429), (540, 541, 431, 430), (541, 542, 432, 431), (542, 543, 433, 432), (543, 544, 434, 433), (544, 545, 435, 434), (545, 546, 436, 435), (546, 547, 437, 436), (547, 398, 388, 437), (398, 548, 438, 388), (548, 549, 439, 438), (549, 550, 440, 439), (550, 551, 441, 440), (551, 552, 442, 441), (552, 553, 443, 442), (553, 554, 444, 443), (554, 555, 445, 444), (555, 556, 446, 445), (556, 557, 447, 446), (557, 399, 389, 447), (399, 558, 448, 389), (558, 559, 449, 448), (559, 560, 450, 449), (560, 561, 451, 450), (561, 562, 452, 451), (562, 563, 453, 452), (563, 564, 454, 453), (564, 565, 455, 454), (565, 566, 456, 455), (566, 567, 457, 456), (567, 400, 390, 457), (400, 568, 458, 390), (568, 569, 459, 458), (569, 570, 460, 459), (570, 571, 461, 460), (571, 572, 462, 461), (572, 573, 463, 462), (573, 574, 464, 463), (574, 575, 465, 464), (575, 576, 466, 465), (576, 577, 467, 466), (577, 401, 391, 467), (401, 578, 468, 391), (578, 579, 469, 468), (579, 580, 470, 469), (580, 581, 471, 470), (581, 582, 472, 471), (582, 583, 473, 472), (583, 584, 474, 473), (584, 585, 475, 474), (585, 586, 476, 475), (586, 587, 477, 476), (587, 402, 392, 477), (402, 588, 478, 392), (588, 589, 479, 478), (589, 590, 480, 479), (590, 591, 481, 480), (591, 592, 482, 481), (592, 593, 483, 482), (593, 594, 484, 483), (594, 595, 485, 484), (595, 596, 486, 485), (596, 597, 487, 486), (597, 403, 393, 487), (403, 598, 488, 393), (598, 599, 489, 488), (599, 600, 490, 489), (600, 601, 491, 490), (601, 602, 492, 491), (602, 603, 493, 492), (603, 604, 494, 493), (604, 605, 495, 494), (605, 606, 496, 495), (606, 607, 497, 496), (607, 404, 394, 497), (404, 608, 498, 394), (608, 609, 499, 498), (609, 610, 500, 499), (610, 611, 501, 500), (611, 612, 502, 501), (612, 613, 503, 502), (613, 614, 504, 503), (614, 615, 505, 504), (615, 616, 506, 505), (616, 617, 507, 506), (617, 405, 395, 507), (405, 618, 508, 395), (618, 619, 509, 508), (619, 620, 510, 509), (620, 621, 511, 510), (621, 622, 512, 511), (622, 623, 513, 512), (623, 624, 514, 513), (624, 625, 515, 514), (625, 626, 516, 515), (626, 627, 517, 516), (627, 406, 396, 517), (406, 628, 518, 396), (628, 629, 519, 518), (629, 630, 520, 519), (630, 631, 521, 520), (631, 632, 522, 521), (632, 633, 523, 522), (633, 634, 524, 523), (634, 635, 525, 524), (635, 636, 526, 525), (636, 637, 527, 526), (637, 407, 397, 527), (407, 647, 537, 397), (647, 646, 536, 537), (646, 645, 535, 536), (645, 644, 534, 535), (644, 643, 533, 534), (643, 642, 532, 533), (642, 641, 531, 532), (641, 640, 530, 531), (640, 639, 529, 530), (639, 638, 528, 529), (638, 384, 385, 528), (428, 429, 649, 648), (429, 430, 650, 649), (430, 431, 651, 650), (431, 432, 652, 651), (432, 433, 653, 652), (433, 434, 654, 653), (434, 435, 655, 654), (435, 436, 656, 655), (436, 437, 657, 656), (437, 388, 408, 657), (388, 438, 658, 408), (438, 439, 659, 658), (439, 440, 660, 659), (440, 441, 661, 660), (441, 442, 662, 661), (442, 443, 663, 662), (443, 444, 664, 663), (444, 445, 665, 664), (445, 446, 666, 665), (446, 447, 667, 666), (447, 389, 409, 667), (389, 448, 668, 409), (448, 449, 669, 668), (449, 450, 670, 669), (450, 451, 671, 670), (451, 452, 672, 671), (452, 453, 673, 672), (453, 454, 674, 673), (454, 455, 675, 674), (455, 456, 676, 675), (456, 457, 677, 676), (457, 390, 410, 677), (390, 458, 678, 410), (458, 459, 679, 678), (459, 460, 680, 679), (460, 461, 681, 680), (461, 462, 682, 681), (462, 463, 683, 682), (463, 464, 684, 683), (464, 465, 685, 684), (465, 466, 686, 685), (466, 467, 687, 686), (467, 391, 411, 687), (391, 468, 688, 411), (468, 469, 689, 688), (469, 470, 690, 689), (470, 471, 691, 690), (471, 472, 692, 691), (472, 473, 693, 692), (473, 474, 694, 693), (474, 475, 695, 694), (475, 476, 696, 695), (476, 477, 697, 696), (477, 392, 412, 697), (392, 478, 698, 412), (478, 479, 699, 698), (479, 480, 700, 699), (480, 481, 701, 700), (481, 482, 702, 701), (482, 483, 703, 702), (483, 484, 704, 703), (484, 485, 705, 704), (485, 486, 706, 705), (486, 487, 707, 706), (487, 393, 413, 707), (393, 488, 708, 413), (488, 489, 709, 708), (489, 490, 710, 709), (490, 491, 711, 710), (491, 492, 712, 711), (492, 493, 713, 712), (493, 494, 714, 713), (494, 495, 715, 714), (495, 496, 716, 715), (496, 497, 717, 716), (497, 394, 414, 717), (394, 498, 718, 414), (498, 499, 719, 718), (499, 500, 720, 719), (500, 501, 721, 720), (501, 502, 722, 721), (502, 503, 723, 722), (503, 504, 724, 723), (504, 505, 725, 724), (505, 506, 726, 725), (506, 507, 727, 726), (507, 395, 415, 727), (395, 508, 728, 415), (508, 509, 729, 728), (509, 510, 730, 729), (510, 511, 731, 730), (511, 512, 732, 731), (512, 513, 733, 732), (513, 514, 734, 733), (514, 515, 735, 734), (515, 516, 736, 735), (516, 517, 737, 736), (517, 396, 416, 737), (396, 518, 738, 416), (518, 519, 739, 738), (519, 520, 740, 739), (520, 521, 741, 740), (521, 522, 742, 741), (522, 523, 743, 742), (523, 524, 744, 743), (524, 525, 745, 744), (525, 526, 746, 745), (526, 527, 747, 746), (527, 397, 417, 747), (397, 537, 757, 417), (537, 536, 756, 757), (536, 535, 755, 756), (535, 534, 754, 755), (534, 533, 753, 754), (533, 532, 752, 753), (532, 531, 751, 752), (531, 530, 750, 751), (530, 529, 749, 750), (529, 528, 748, 749), (528, 385, 386, 748), (648, 649, 759, 758), (649, 650, 760, 759), (650, 651, 761, 760), (651, 652, 762, 761), (652, 653, 763, 762), (653, 654, 764, 763), (654, 655, 765, 764), (655, 656, 766, 765), (656, 657, 767, 766), (657, 408, 418, 767), (408, 658, 768, 418), (658, 659, 769, 768), (659, 660, 770, 769), (660, 661, 771, 770), (661, 662, 772, 771), (662, 663, 773, 772), (663, 664, 774, 773), (664, 665, 775, 774), (665, 666, 776, 775), (666, 667, 777, 776), (667, 409, 419, 777), (409, 668, 778, 419), (668, 669, 779, 778), (669, 670, 780, 779), (670, 671, 781, 780), (671, 672, 782, 781), (672, 673, 783, 782), (673, 674, 784, 783), (674, 675, 785, 784), (675, 676, 786, 785), (676, 677, 787, 786), (677, 410, 420, 787), (410, 678, 788, 420), (678, 679, 789, 788), (679, 680, 790, 789), (680, 681, 791, 790), (681, 682, 792, 791), (682, 683, 793, 792), (683, 684, 794, 793), (684, 685, 795, 794), (685, 686, 796, 795), (686, 687, 797, 796), (687, 411, 421, 797), (411, 688, 798, 421), (688, 689, 799, 798), (689, 690, 800, 799), (690, 691, 801, 800), (691, 692, 802, 801), (692, 693, 803, 802), (693, 694, 804, 803), (694, 695, 805, 804), (695, 696, 806, 805), (696, 697, 807, 806), (697, 412, 422, 807), (412, 698, 808, 422), (698, 699, 809, 808), (699, 700, 810, 809), (700, 701, 811, 810), (701, 702, 812, 811), (702, 703, 813, 812), (703, 704, 814, 813), (704, 705, 815, 814), (705, 706, 816, 815), (706, 707, 817, 816), (707, 413, 423, 817), (413, 708, 818, 423), (708, 709, 819, 818), (709, 710, 820, 819), (710, 711, 821, 820), (711, 712, 822, 821), (712, 713, 823, 822), (713, 714, 824, 823), (714, 715, 825, 824), (715, 716, 826, 825), (716, 717, 827, 826), (717, 414, 424, 827), (414, 718, 828, 424), (718, 719, 829, 828), (719, 720, 830, 829), (720, 721, 831, 830), (721, 722, 832, 831), (722, 723, 833, 832), (723, 724, 834, 833), (724, 725, 835, 834), (725, 726, 836, 835), (726, 727, 837, 836), (727, 415, 425, 837), (415, 728, 838, 425), (728, 729, 839, 838), (729, 730, 840, 839), (730, 731, 841, 840), (731, 732, 842, 841), (732, 733, 843, 842), (733, 734, 844, 843), (734, 735, 845, 844), (735, 736, 846, 845), (736, 737, 847, 846), (737, 416, 426, 847), (416, 738, 848, 426), (738, 739, 849, 848), (739, 740, 850, 849), (740, 741, 851, 850), (741, 742, 852, 851), (742, 743, 853, 852), (743, 744, 854, 853), (744, 745, 855, 854), (745, 746, 856, 855), (746, 747, 857, 856), (747, 417, 427, 857), (417, 757, 867, 427), (757, 756, 866, 867), (756, 755, 865, 866), (755, 754, 864, 865), (754, 753, 863, 864), (753, 752, 862, 863), (752, 751, 861, 862), (751, 750, 860, 861), (750, 749, 859, 860), (749, 748, 858, 859), (748, 386, 387, 858), (758, 759, 539, 538), (759, 760, 540, 539), (760, 761, 541, 540), (761, 762, 542, 541), (762, 763, 543, 542), (763, 764, 544, 543), (764, 765, 545, 544), (765, 766, 546, 545), (766, 767, 547, 546), (767, 418, 398, 547), (418, 768, 548, 398), (768, 769, 549, 548), (769, 770, 550, 549), (770, 771, 551, 550), (771, 772, 552, 551), (772, 773, 553, 552), (773, 774, 554, 553), (774, 775, 555, 554), (775, 776, 556, 555), (776, 777, 557, 556), (777, 419, 399, 557), (419, 778, 558, 399), (778, 779, 559, 558), (779, 780, 560, 559), (780, 781, 561, 560), (781, 782, 562, 561), (782, 783, 563, 562), (783, 784, 564, 563), (784, 785, 565, 564), (785, 786, 566, 565), (786, 787, 567, 566), (787, 420, 400, 567), (420, 788, 568, 400), (788, 789, 569, 568), (789, 790, 570, 569), (790, 791, 571, 570), (791, 792, 572, 571), (792, 793, 573, 572), (793, 794, 574, 573), (794, 795, 575, 574), (795, 796, 576, 575), (796, 797, 577, 576), (797, 421, 401, 577), (421, 798, 578, 401), (798, 799, 579, 578), (799, 800, 580, 579), (800, 801, 581, 580), (801, 802, 582, 581), (802, 803, 583, 582), (803, 804, 584, 583), (804, 805, 585, 584), (805, 806, 586, 585), (806, 807, 587, 586), (807, 422, 402, 587), (422, 808, 588, 402), (808, 809, 589, 588), (809, 810, 590, 589), (810, 811, 591, 590), (811, 812, 592, 591), (812, 813, 593, 592), (813, 814, 594, 593), (814, 815, 595, 594), (815, 816, 596, 595), (816, 817, 597, 596), (817, 423, 403, 597), (423, 818, 598, 403), (818, 819, 599, 598), (819, 820, 600, 599), (820, 821, 601, 600), (821, 822, 602, 601), (822, 823, 603, 602), (823, 824, 604, 603), (824, 825, 605, 604), (825, 826, 606, 605), (826, 827, 607, 606), (827, 424, 404, 607), (424, 828, 608, 404), (828, 829, 609, 608), (829, 830, 610, 609), (830, 831, 611, 610), (831, 832, 612, 611), (832, 833, 613, 612), (833, 834, 614, 613), (834, 835, 615, 614), (835, 836, 616, 615), (836, 837, 617, 616), (837, 425, 405, 617), (425, 838, 618, 405), (838, 839, 619, 618), (839, 840, 620, 619), (840, 841, 621, 620), (841, 842, 622, 621), (842, 843, 623, 622), (843, 844, 624, 623), (844, 845, 625, 624), (845, 846, 626, 625), (846, 847, 627, 626), (847, 426, 406, 627), (426, 848, 628, 406), (848, 849, 629, 628), (849, 850, 630, 629), (850, 851, 631, 630), (851, 852, 632, 631), (852, 853, 633, 632), (853, 854, 634, 633), (854, 855, 635, 634), (855, 856, 636, 635), (856, 857, 637, 636), (857, 427, 407, 637), (427, 867, 647, 407), (867, 866, 646, 647), (866, 865, 645, 646), (865, 864, 644, 645), (864, 863, 643, 644), (863, 862, 642, 643), (862, 861, 641, 642), (861, 860, 640, 641), (860, 859, 639, 640), (859, 858, 638, 639), (858, 387, 384, 638), (870, 871, 868, 869), (872, 875, 874, 873), (868, 872, 873, 869), (869, 873, 874, 870), (870, 874, 875, 871), (871, 875, 872, 868), (880, 876, 879, 883), (881, 877, 876, 880), (882, 878, 877, 881), (883, 879, 878, 882), (879, 876, 877, 878), (881, 880, 883, 882), (886, 887, 884, 885), (888, 891, 890, 889), (884, 888, 889, 885), (885, 889, 890, 886), (886, 890, 891, 887), (887, 891, 888, 884), (894, 893, 892, 895)])
me_plane_001.materials.append(mat_piedra)
me_plane_001.materials.append(mat_gradas)
me_plane_001.materials.append(mat_suelo)
me_plane_001.materials.append(mat_piedra_001)
me_plane_001.use_remesh_preserve_volume = False
me_plane_001.use_remesh_preserve_attributes = False
me_plane_001.use_mirror_vertex_groups = False
me_plane_001.update()

# ---- objects
ob_camera_foco = bpy.data.objects.new('Camera.FOCO', None)
ob_camera = bpy.data.objects.new('Camera', cam_camera)
ob_plane = bpy.data.objects.new('Plane', me_plane_002)
ob_lamp_002 = bpy.data.objects.new('Lamp.002', light_lamp_002)
ob_lamp_001 = bpy.data.objects.new('Lamp.001', light_lamp_001)
ob_gran_jaguar = bpy.data.objects.new('Gran_Jaguar', me_plane_001)
ob_lamp = bpy.data.objects.new('Lamp', light_lamp)

# ---- transforms, parenting, visibility, modifiers, constraints
ob_camera_foco.location = (0.0, 0.0, 3.484)
ob_camera_foco.empty_display_type = 'ARROWS'
ob_camera_foco.empty_image_offset = (0.0, 0.0)
ob_camera_foco.lineart.crease_threshold = 0.0
ob_camera.location = (41.63, -42.03, 33.98)
ob_camera.rotation_euler = (1.279, 0.01847, 0.8703)
ob_camera.empty_display_type = 'ARROWS'
ob_camera.lineart.crease_threshold = 0.0
_c = ob_camera.constraints.new('TRACK_TO'); _c.name = 'TrackTo'
_c.target = ob_camera_foco
_c.use_target_z = True
ob_plane.location = (0.0, 0.0, 0.0)
ob_plane.scale = (0.8469, 0.8469, 0.8469)
ob_plane.empty_display_type = 'ARROWS'
ob_plane.lineart.crease_threshold = 0.0
ob_lamp_002.location = (-28.5, 0.3271, 27.01)
ob_lamp_002.rotation_euler = (0.6503, 0.05522, 1.866)
ob_lamp_002.lock_rotations_4d = False
ob_lamp_002.empty_display_type = 'ARROWS'
ob_lamp_002.color = (0.0, 0.0, 0.0, 0.0)
ob_lamp_002.lineart.crease_threshold = 0.0
ob_lamp_001.location = (34.74, 0.6357, 27.01)
ob_lamp_001.rotation_euler = (0.6503, 0.05522, 1.866)
ob_lamp_001.lock_rotations_4d = False
ob_lamp_001.empty_display_type = 'ARROWS'
ob_lamp_001.color = (0.0, 0.0, 0.0, 0.0)
ob_lamp_001.lineart.crease_threshold = 0.0
ob_gran_jaguar.location = (-0.7622, 0.0, 0.0)
ob_gran_jaguar.scale = (1.196, 1.196, 1.196)
ob_gran_jaguar.empty_display_type = 'ARROWS'
ob_gran_jaguar.lineart.crease_threshold = 0.0
ob_lamp.location = (-0.1292, -31.24, 27.01)
ob_lamp.rotation_euler = (0.6503, 0.05522, 1.866)
ob_lamp.lock_rotations_4d = False
ob_lamp.empty_display_type = 'ARROWS'
ob_lamp.color = (0.0, 0.0, 0.0, 0.0)
ob_lamp.lineart.crease_threshold = 0.0

# ---- collection membership
col_collection_1.objects.link(ob_camera_foco)
col_collection_1.objects.link(ob_camera)
col_collection_1.objects.link(ob_plane)
col_collection_1.objects.link(ob_lamp_002)
col_collection_1.objects.link(ob_lamp_001)
col_collection_1.objects.link(ob_gran_jaguar)
col_collection_1.objects.link(ob_lamp)

# ---- scene / render settings (as saved in the file)
scene.camera = ob_camera
scene.frame_start = 1; scene.frame_end = 250; scene.frame_set(1)
scene.render.engine = 'BLENDER_EEVEE_NEXT'
scene.render.image_settings.color_mode = 'RGB'
scene.render.image_settings.compression = 90
scene.render.resolution_percentage = 50
scene.render.dither_intensity = 0.0
scene.render.bake_margin = 2
scene.render.bake_bias = 0.0
scene.render.use_stamp_time = False
scene.render.use_stamp_date = False
scene.render.use_stamp_frame = False
scene.render.use_stamp_camera = False
scene.render.use_stamp_scene = False
scene.render.use_stamp_note = True
scene.render.use_stamp_filename = False
scene.render.use_stamp_render_time = False
scene.render.use_stamp = True
scene.cycles.use_denoising = False
scene.cycles.samples = 10
scene.cycles.sampling_pattern = 'TABULATED_SOBOL'
scene.cycles.light_sampling_threshold = 0.0
scene.cycles.use_adaptive_sampling = False
scene.cycles.use_light_tree = False
scene.cycles.blur_glossy = 0.0
scene.cycles.volume_bounces = 1
scene.cycles.pixel_filter_type = 'GAUSSIAN'
scene.cycles.sample_clamp_indirect = 0.0
scene.view_settings.view_transform = 'Standard'
bpy.context.view_layer.update()
